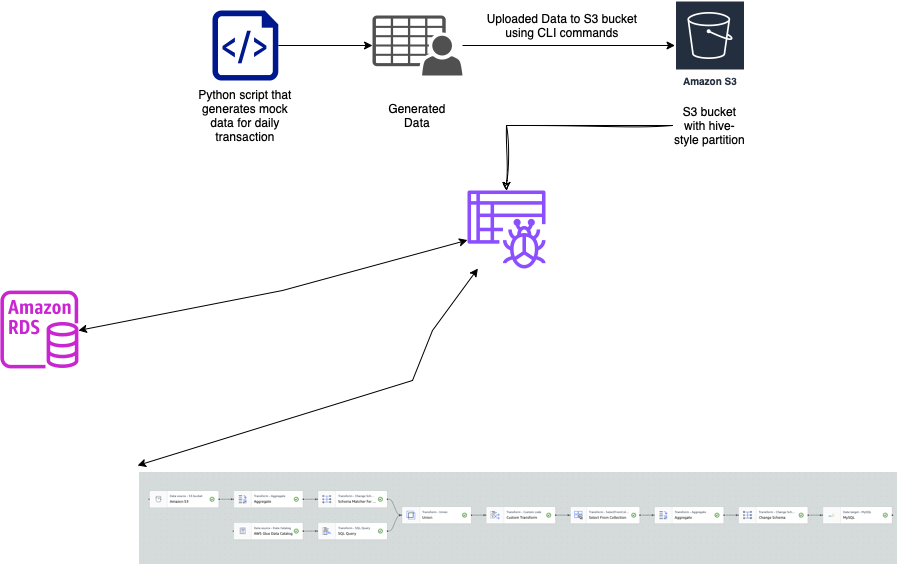

The diagram above was exported from draw.io. Its source (the exported page's mxGraphModel, read from the mxfile embedded in the PNG):
<mxGraphModel dx="1620" dy="479" grid="1" gridSize="10" guides="1" tooltips="1" connect="1" arrows="1" fold="1" page="1" pageScale="1" pageWidth="827" pageHeight="1169" background="#ffffff" math="0" shadow="0">
  <root>
    <mxCell id="0" />
    <mxCell id="1" parent="0" />
    <mxCell id="Nh7nrCoVXLYuoByf_BGF-9" style="edgeStyle=orthogonalEdgeStyle;rounded=0;orthogonalLoop=1;jettySize=auto;html=1;" edge="1" parent="1" source="Nh7nrCoVXLYuoByf_BGF-1" target="Nh7nrCoVXLYuoByf_BGF-5">
      <mxGeometry relative="1" as="geometry" />
    </mxCell>
    <mxCell id="Nh7nrCoVXLYuoByf_BGF-1" value="" style="sketch=0;pointerEvents=1;shadow=0;dashed=0;html=1;strokeColor=none;fillColor=#505050;labelPosition=center;verticalLabelPosition=bottom;verticalAlign=top;outlineConnect=0;align=center;shape=mxgraph.office.users.csv_file;" vertex="1" parent="1">
      <mxGeometry x="280" y="75" width="90" height="60" as="geometry" />
    </mxCell>
    <mxCell id="Nh7nrCoVXLYuoByf_BGF-8" style="edgeStyle=orthogonalEdgeStyle;rounded=0;orthogonalLoop=1;jettySize=auto;html=1;" edge="1" parent="1" source="Nh7nrCoVXLYuoByf_BGF-2" target="Nh7nrCoVXLYuoByf_BGF-1">
      <mxGeometry relative="1" as="geometry" />
    </mxCell>
    <mxCell id="Nh7nrCoVXLYuoByf_BGF-2" value="" style="sketch=0;aspect=fixed;pointerEvents=1;shadow=0;dashed=0;html=1;strokeColor=none;labelPosition=center;verticalLabelPosition=bottom;verticalAlign=top;align=center;fillColor=#00188D;shape=mxgraph.azure.script_file" vertex="1" parent="1">
      <mxGeometry x="120" y="70" width="65.8" height="70" as="geometry" />
    </mxCell>
    <mxCell id="Nh7nrCoVXLYuoByf_BGF-3" value="Python script that generates mock data for daily transaction" style="text;strokeColor=none;align=center;fillColor=none;html=1;verticalAlign=middle;whiteSpace=wrap;rounded=0;" vertex="1" parent="1">
      <mxGeometry x="97.9" y="160" width="110" height="30" as="geometry" />
    </mxCell>
    <mxCell id="Nh7nrCoVXLYuoByf_BGF-4" value="Generated Data" style="text;strokeColor=none;align=center;fillColor=none;html=1;verticalAlign=middle;whiteSpace=wrap;rounded=0;" vertex="1" parent="1">
      <mxGeometry x="295" y="160" width="60" height="30" as="geometry" />
    </mxCell>
    <mxCell id="Nh7nrCoVXLYuoByf_BGF-5" value="Amazon S3" style="sketch=0;outlineConnect=0;fontColor=#232F3E;gradientColor=none;strokeColor=#ffffff;fillColor=#232F3E;dashed=0;verticalLabelPosition=middle;verticalAlign=bottom;align=center;html=1;whiteSpace=wrap;fontSize=10;fontStyle=1;spacing=3;shape=mxgraph.aws4.productIcon;prIcon=mxgraph.aws4.s3;" vertex="1" parent="1">
      <mxGeometry x="582.5" y="60" width="70" height="90" as="geometry" />
    </mxCell>
    <mxCell id="Nh7nrCoVXLYuoByf_BGF-21" style="edgeStyle=orthogonalEdgeStyle;rounded=0;sketch=1;hachureGap=4;jiggle=2;curveFitting=1;orthogonalLoop=1;jettySize=auto;html=1;fontFamily=Architects Daughter;fontSource=https%3A%2F%2Ffonts.googleapis.com%2Fcss%3Ffamily%3DArchitects%2BDaughter;" edge="1" parent="1" source="Nh7nrCoVXLYuoByf_BGF-6" target="Nh7nrCoVXLYuoByf_BGF-20">
      <mxGeometry relative="1" as="geometry" />
    </mxCell>
    <mxCell id="Nh7nrCoVXLYuoByf_BGF-6" value="S3 bucket with hive-style partition" style="text;strokeColor=none;align=center;fillColor=none;html=1;verticalAlign=middle;whiteSpace=wrap;rounded=0;" vertex="1" parent="1">
      <mxGeometry x="580" y="170" width="75" height="30" as="geometry" />
    </mxCell>
    <mxCell id="Nh7nrCoVXLYuoByf_BGF-10" value="Uploaded Data to S3 bucket using CLI commands" style="text;strokeColor=none;align=center;fillColor=none;html=1;verticalAlign=middle;whiteSpace=wrap;rounded=0;" vertex="1" parent="1">
      <mxGeometry x="380" y="70" width="180" height="30" as="geometry" />
    </mxCell>
    <mxCell id="Nh7nrCoVXLYuoByf_BGF-13" value="" style="sketch=0;outlineConnect=0;fontColor=#232F3E;gradientColor=none;fillColor=#C925D1;strokeColor=none;dashed=0;verticalLabelPosition=bottom;verticalAlign=top;align=center;html=1;fontSize=12;fontStyle=0;aspect=fixed;pointerEvents=1;shape=mxgraph.aws4.rds_instance;" vertex="1" parent="1">
      <mxGeometry x="-92.1" y="350" width="78" height="78" as="geometry" />
    </mxCell>
    <mxCell id="Nh7nrCoVXLYuoByf_BGF-16" value="" style="endArrow=classic;startArrow=classic;html=1;rounded=0;exitX=0;exitY=0;exitDx=0;exitDy=0;" edge="1" parent="1" source="Nh7nrCoVXLYuoByf_BGF-19" target="Nh7nrCoVXLYuoByf_BGF-20">
      <mxGeometry width="50" height="50" relative="1" as="geometry">
        <mxPoint x="720" y="280" as="sourcePoint" />
        <mxPoint x="660" y="90" as="targetPoint" />
        <Array as="points">
          <mxPoint x="320" y="440" />
          <mxPoint x="340" y="390" />
        </Array>
      </mxGeometry>
    </mxCell>
    <mxCell id="Nh7nrCoVXLYuoByf_BGF-18" value="" style="endArrow=classic;startArrow=classic;html=1;rounded=0;" edge="1" parent="1" target="Nh7nrCoVXLYuoByf_BGF-20">
      <mxGeometry width="50" height="50" relative="1" as="geometry">
        <mxPoint x="-14.099999999999994" y="390" as="sourcePoint" />
        <mxPoint x="207.9" y="389" as="targetPoint" />
        <Array as="points">
          <mxPoint x="190" y="350" />
        </Array>
      </mxGeometry>
    </mxCell>
    <UserObject label="&lt;b id=&quot;docs-internal-guid-c2198f7b-7fff-65c9-b8f8-bd76127d0e28&quot; style=&quot;font-style: normal; font-variant-caps: normal; letter-spacing: normal; orphans: auto; text-align: start; text-indent: 0px; text-transform: none; white-space: normal; widows: auto; word-spacing: 0px; -webkit-text-size-adjust: auto; -webkit-text-stroke-width: 0px; text-decoration: none; caret-color: rgb(0, 0, 0); color: rgb(0, 0, 0); font-weight: normal;&quot;&gt;&lt;span style=&quot;font-size: 11pt; font-family: Arial, sans-serif; color: rgb(0, 0, 0); background-color: transparent; font-weight: 400; font-style: normal; font-variant-ligatures: normal; font-variant-caps: normal; font-variant-east-asian: normal; font-variant-position: normal; text-decoration: none; vertical-align: baseline; white-space: pre-wrap;&quot;&gt;&lt;span style=&quot;border: none; display: inline-block; overflow: hidden; width: 758px; height: 92px;&quot;&gt;&lt;img src=&quot;https://lh7-us.googleusercontent.com/qvm8mdTpRLegS71q5XDfZEwFlH8v7YB8i_6-hWwWo9zwZdA1aQoylqwKx-Xnt5B6FUyettGrivmawqf699ACwnza7vIo_H37jZsp35SEzDWRiWopmmTFKK1qwiUOnFAqmjrRpeBNmlr3nftZnFHwdyI&quot; width=&quot;758&quot; height=&quot;92&quot; style=&quot;margin-left: 0px; margin-top: 0px;&quot;&gt;&lt;/span&gt;&lt;/span&gt;&lt;/b&gt;" link="&lt;b id=&quot;docs-internal-guid-c2198f7b-7fff-65c9-b8f8-bd76127d0e28&quot; style=&quot;font-style: normal; font-variant-caps: normal; letter-spacing: normal; orphans: auto; text-align: start; text-indent: 0px; text-transform: none; white-space: normal; widows: auto; word-spacing: 0px; -webkit-text-size-adjust: auto; -webkit-text-stroke-width: 0px; text-decoration: none; caret-color: rgb(0, 0, 0); color: rgb(0, 0, 0); font-weight: normal;&quot;&gt;&lt;span style=&quot;font-size: 11pt; font-family: Arial, sans-serif; color: rgb(0, 0, 0); background-color: transparent; font-weight: 400; font-style: normal; font-variant-ligatures: normal; font-variant-caps: normal; font-variant-east-asian: normal; font-variant-position: normal; text-decoration: none; vertical-align: baseline; white-space: pre-wrap;&quot;&gt;&lt;span style=&quot;border: none; display: inline-block; overflow: hidden; width: 758px; height: 92px;&quot;&gt;&lt;img src=&quot;https://lh7-us.googleusercontent.com/qvm8mdTpRLegS71q5XDfZEwFlH8v7YB8i_6-hWwWo9zwZdA1aQoylqwKx-Xnt5B6FUyettGrivmawqf699ACwnza7vIo_H37jZsp35SEzDWRiWopmmTFKK1qwiUOnFAqmjrRpeBNmlr3nftZnFHwdyI&quot; width=&quot;758&quot; height=&quot;92&quot; style=&quot;margin-left: 0px; margin-top: 0px;&quot;&gt;&lt;/span&gt;&lt;/span&gt;&lt;/b&gt;" id="Nh7nrCoVXLYuoByf_BGF-19">
      <mxCell style="text;whiteSpace=wrap;html=1;fontFamily=Architects Daughter;fontSource=https%3A%2F%2Ffonts.googleapis.com%2Fcss%3Ffamily%3DArchitects%2BDaughter;" vertex="1" parent="1">
        <mxGeometry x="45" y="525" width="560" height="120" as="geometry" />
      </mxCell>
    </UserObject>
    <mxCell id="Nh7nrCoVXLYuoByf_BGF-20" value="" style="sketch=0;outlineConnect=0;fontColor=#232F3E;gradientColor=none;fillColor=#8C4FFF;strokeColor=none;dashed=0;verticalLabelPosition=bottom;verticalAlign=top;align=center;html=1;fontSize=12;fontStyle=0;aspect=fixed;pointerEvents=1;shape=mxgraph.aws4.glue_crawlers;hachureGap=4;jiggle=2;curveFitting=1;fontFamily=Architects Daughter;fontSource=https%3A%2F%2Ffonts.googleapis.com%2Fcss%3Ffamily%3DArchitects%2BDaughter;" vertex="1" parent="1">
      <mxGeometry x="375" y="250" width="78" height="78" as="geometry" />
    </mxCell>
  </root>
</mxGraphModel>